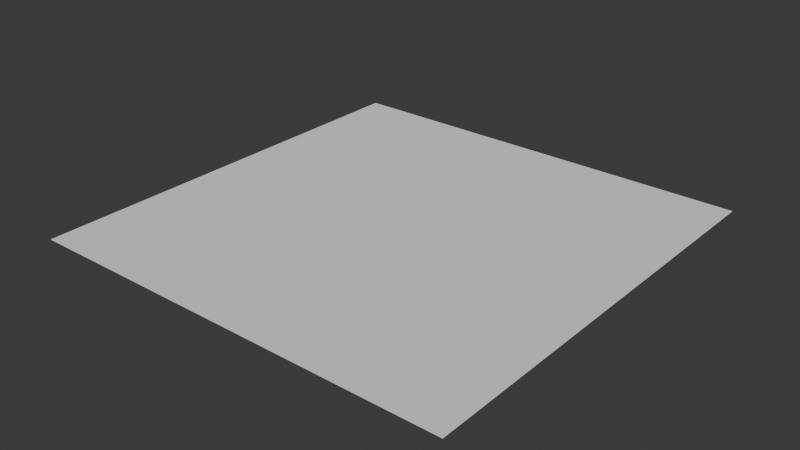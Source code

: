 # Source: flat_plane.blend  (saved by Blender 5.1.29; exported with 4.5.12 LTS)
import bpy
from mathutils import Matrix  # noqa: F401  (used for matrix-valued properties, if any)

bpy.ops.wm.read_factory_settings(use_empty=True)
scene = bpy.context.scene
scene.name = 'Scene'

# ---- world
world_world = bpy.data.worlds.new('World'); scene.world = world_world
world_world.use_nodes = True; world_world.node_tree.nodes.clear()
_N = world_world.node_tree.nodes; _L = world_world.node_tree.links
n0 = _N.new('ShaderNodeOutputWorld'); n0.name = 'World Output'; n0.location = (200, 100)
n1 = _N.new('ShaderNodeBackground'); n1.name = 'Background'; n1.location = (-200, 100)
n1.inputs[0].default_value = (0.05088, 0.05088, 0.05088, 1.0)
_L.new(n1.outputs[0], n0.inputs[0])
n0.is_active_output = True
world_world.color = (0.05088, 0.05088, 0.05088)
world_world.sun_shadow_jitter_overblur = 0.0

# ---- meshes
me_plane_001 = bpy.data.meshes.new('Plane.001')
me_plane_001.from_pydata([(-50.0, -50.0, 0.0), (50.0, -50.0, 0.0), (-50.0, 50.0, 0.0), (50.0, 50.0, 0.0)], [], [(0, 1, 3, 2)])
_uv = me_plane_001.uv_layers.new(name='UVMap')
_uv.uv.foreach_set('vector', [0.0, 0.0, 1.0, 0.0, 1.0, 1.0, 0.0, 1.0])
me_plane_001.update()

# ---- objects
ob_plane = bpy.data.objects.new('Plane', me_plane_001)

# ---- transforms, parenting, visibility, modifiers, constraints
ob_plane.location = (0.0, 0.0, 0.0)

# ---- collection membership
scene.collection.objects.link(ob_plane)

# ---- scene / render settings (as saved in the file)
scene.frame_start = 1; scene.frame_end = 250; scene.frame_set(1)
scene.render.engine = 'BLENDER_EEVEE_NEXT'
scene.render.bake_bias = 0.0
scene.render.bake_samples = 0
scene.cycles.sampling_pattern = 'TABULATED_SOBOL'
scene.eevee.use_volume_custom_range = False
bpy.context.view_layer.update()

# ---- added for rendering (the .blend has no active camera and no usable light): camera, sun
cam_auto = bpy.data.cameras.new('AutoCamera')
cam_auto.lens = 50.0
cam_auto.sensor_width = 36.0
cam_auto.clip_end = 2296.35
ob_auto_camera = bpy.data.objects.new('AutoCamera', cam_auto)
scene.collection.objects.link(ob_auto_camera)
ob_auto_camera.location = (130.847, -157.016, 104.677)
ob_auto_camera.rotation_euler = (1.09748, -7.21219e-08, 0.694738)
scene.camera = ob_auto_camera
light_auto_sun = bpy.data.lights.new('AutoSun', 'SUN')
light_auto_sun.energy = 3.0
light_auto_sun.angle = 0.0523599
ob_auto_sun = bpy.data.objects.new('AutoSun', light_auto_sun)
scene.collection.objects.link(ob_auto_sun)
ob_auto_sun.rotation_euler = (0.872665, 0.174533, 0.523599)
bpy.context.view_layer.update()
